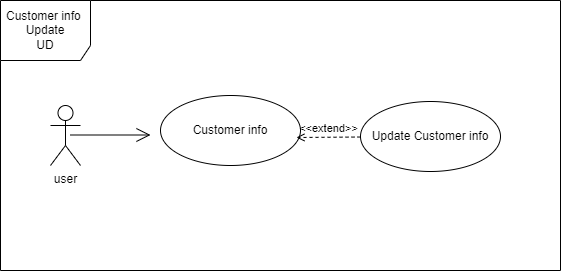

The diagram above was exported from draw.io. Its source (the exported page's mxGraphModel, read from the mxfile embedded in the PNG):
<mxGraphModel dx="864" dy="516" grid="1" gridSize="10" guides="1" tooltips="1" connect="1" arrows="1" fold="1" page="1" pageScale="1" pageWidth="827" pageHeight="1169" math="0" shadow="0">
  <root>
    <mxCell id="0" />
    <mxCell id="1" parent="0" />
    <mxCell id="P7lspioaOGWXuixPiKtG-1" value="user&lt;br&gt;" style="shape=umlActor;verticalLabelPosition=bottom;verticalAlign=top;html=1;outlineConnect=0;" parent="1" vertex="1">
      <mxGeometry x="230" y="240" width="30" height="60" as="geometry" />
    </mxCell>
    <mxCell id="P7lspioaOGWXuixPiKtG-2" value="" style="endArrow=open;endFill=1;endSize=12;html=1;rounded=0;" parent="1" edge="1">
      <mxGeometry width="160" relative="1" as="geometry">
        <mxPoint x="250" y="269.5" as="sourcePoint" />
        <mxPoint x="330" y="269.5" as="targetPoint" />
      </mxGeometry>
    </mxCell>
    <mxCell id="P7lspioaOGWXuixPiKtG-3" value="Customer info" style="ellipse;whiteSpace=wrap;html=1;" parent="1" vertex="1">
      <mxGeometry x="340" y="230" width="140" height="70" as="geometry" />
    </mxCell>
    <mxCell id="P7lspioaOGWXuixPiKtG-4" value="Update Customer info" style="ellipse;whiteSpace=wrap;html=1;" parent="1" vertex="1">
      <mxGeometry x="540" y="236" width="140" height="70" as="geometry" />
    </mxCell>
    <mxCell id="P7lspioaOGWXuixPiKtG-5" value="&amp;lt;&amp;lt;extend&amp;gt;&amp;gt;" style="html=1;verticalAlign=bottom;labelBackgroundColor=none;endArrow=open;endFill=0;dashed=1;rounded=0;entryX=0.971;entryY=0.6;entryDx=0;entryDy=0;entryPerimeter=0;" parent="1" source="P7lspioaOGWXuixPiKtG-4" target="P7lspioaOGWXuixPiKtG-3" edge="1">
      <mxGeometry width="160" relative="1" as="geometry">
        <mxPoint x="334" y="340" as="sourcePoint" />
        <mxPoint x="494" y="340" as="targetPoint" />
      </mxGeometry>
    </mxCell>
    <mxCell id="P7lspioaOGWXuixPiKtG-6" value="Customer info&amp;nbsp;&lt;br&gt;Update&lt;br&gt;UD" style="shape=umlFrame;whiteSpace=wrap;html=1;width=90;height=60;" parent="1" vertex="1">
      <mxGeometry x="180" y="135" width="560" height="270" as="geometry" />
    </mxCell>
  </root>
</mxGraphModel>